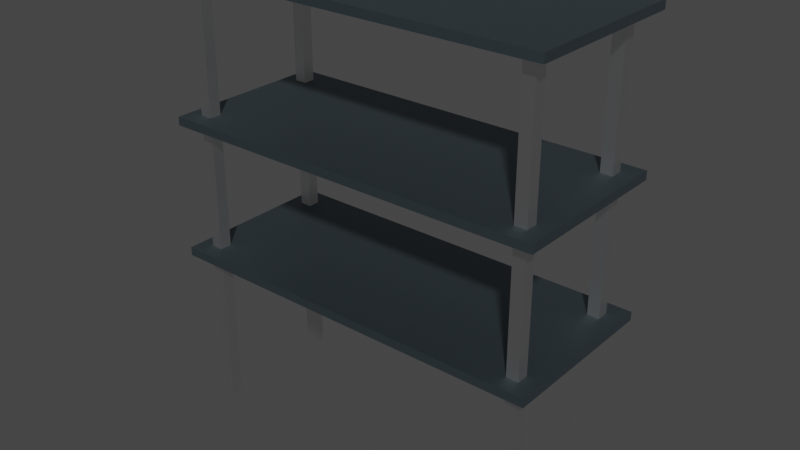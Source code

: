# Source: Regal.blend  (saved by Blender 2.80.75; exported with 4.5.12 LTS)
import bpy
from mathutils import Matrix  # noqa: F401  (used for matrix-valued properties, if any)

bpy.ops.wm.read_factory_settings(use_empty=True)
scene = bpy.context.scene
scene.name = 'Scene'

# ---- collections
col_collection = bpy.data.collections.new('Collection'); scene.collection.children.link(col_collection)

# ---- images (referenced by path relative to the original .blend; pixels are not part of the script)
import os
ASSET_DIR = os.environ.get("B2B_ASSET_DIR", "")  # directory of the original .blend (textures are referenced by path, not embedded)
HERE = os.path.dirname(os.path.abspath(__file__))  # packed textures are extracted next to this script under _unpacked/

def load_image(name, relpath, width, height, colorspace="sRGB"):
    """Load a texture the original file referenced (path relative to the .blend, or extracted next to this script)."""
    p = next((c for c in (os.path.join(HERE, relpath), os.path.join(ASSET_DIR, relpath)) if relpath and os.path.exists(c)), "")
    if p:
        img = bpy.data.images.load(p, check_existing=True)
        img.name = name
    else:  # same state as the original file: an image datablock whose file is absent (Cycles renders it pink)
        img = bpy.data.images.new(name, width, height)
        img.source = "FILE"
        img.filepath = "//" + (relpath or name)
    img.colorspace_settings.name = colorspace
    return img
img_lightmap = load_image('lightmap', '', 1024, 1024, 'sRGB')

# ---- materials (node trees are filled in below, after node groups)
mat_m_regalbeine = bpy.data.materials.new('M_RegalBeine')
mat_m_regalbeine.alpha_threshold = 0.0
mat_m_regalbeine.line_color = (0.0, 0.0, 0.0, 1.0)
mat_m_regalfl_che = bpy.data.materials.new('M_RegalFläche')

# ---- material node trees
mat_m_regalbeine.use_nodes = True; mat_m_regalbeine.node_tree.nodes.clear()
_N = mat_m_regalbeine.node_tree.nodes; _L = mat_m_regalbeine.node_tree.links
n0 = _N.new('ShaderNodeOutputMaterial'); n0.name = 'Material Output'; n0.location = (300, 300)
n1 = _N.new('ShaderNodeBsdfPrincipled'); n1.name = 'Principled BSDF'; n1.location = (10, 300)
n1.distribution = 'GGX'
n1.subsurface_method = 'BURLEY'
n1.inputs[0].default_value = (0.353, 0.353, 0.353, 1.0)
n1.inputs[1].default_value = 1.0
n1.inputs[2].default_value = 0.4
n1.inputs[3].default_value = 1.45
n1.inputs[13].default_value = 0.0
n1.inputs[27].default_value = (0.02437, 0.02437, 0.02437, 1.0)
n1.inputs[28].default_value = 1.0
n2 = _N.new('ShaderNodeTexImage'); n2.name = 'Image Texture'; n2.location = (-325, 294)
n2.image = img_lightmap
_L.new(n1.outputs[0], n0.inputs[0])
n0.is_active_output = True
mat_m_regalfl_che.use_nodes = True; mat_m_regalfl_che.node_tree.nodes.clear()
_N = mat_m_regalfl_che.node_tree.nodes; _L = mat_m_regalfl_che.node_tree.links
n0 = _N.new('ShaderNodeOutputMaterial'); n0.name = 'Material Output'; n0.location = (300, 300)
n1 = _N.new('ShaderNodeBsdfPrincipled'); n1.name = 'Principled BSDF'; n1.location = (10, 300)
n1.distribution = 'GGX'
n1.subsurface_method = 'BURLEY'
n1.inputs[0].default_value = (0.1821, 0.2355, 0.2665, 1.0)
n1.inputs[1].default_value = 1.0
n1.inputs[3].default_value = 1.45
n1.inputs[13].default_value = 0.0
n1.inputs[27].default_value = (0.0, 0.0, 0.0, 1.0)
n1.inputs[28].default_value = 1.0
n2 = _N.new('ShaderNodeTexImage'); n2.name = 'Image Texture'; n2.location = (-363, 339)
n2.image = img_lightmap
_L.new(n1.outputs[0], n0.inputs[0])
n0.is_active_output = True

# ---- world
world_world = bpy.data.worlds.new('World'); scene.world = world_world
world_world.use_nodes = True; world_world.node_tree.nodes.clear()
_N = world_world.node_tree.nodes; _L = world_world.node_tree.links
n0 = _N.new('ShaderNodeOutputWorld'); n0.name = 'World Output'; n0.location = (300, 300)
n1 = _N.new('ShaderNodeBackground'); n1.name = 'Background'; n1.location = (10, 300)
n1.inputs[0].default_value = (0.05088, 0.05088, 0.05088, 1.0)
_L.new(n1.outputs[0], n0.inputs[0])
n0.is_active_output = True
world_world.color = (0.05088, 0.05088, 0.05088)
world_world.use_sun_shadow = False
world_world.sun_shadow_jitter_overblur = 0.0

# ---- meshes
me_cube_003 = bpy.data.meshes.new('Cube.003')
me_cube_003.from_pydata([(0.9295, -0.808, 0.312), (0.9295, -0.808, -37.55), (0.9295, -0.6649, 0.312), (0.9295, -0.6649, -37.55), (0.8676, -0.808, 0.312), (0.8676, -0.808, -37.55), (0.8676, -0.6649, 0.312), (0.8676, -0.6649, -37.55), (-0.857, -0.808, 0.312), (-0.857, -0.808, -37.55), (-0.857, -0.6649, 0.312), (-0.857, -0.6649, -37.55), (-0.9189, -0.808, 0.312), (-0.9189, -0.808, -37.55), (-0.9189, -0.6649, 0.312), (-0.9189, -0.6649, -37.55), (0.9295, 0.6586, 0.312), (0.9295, 0.6586, -37.55), (0.9295, 0.8017, 0.312), (0.9295, 0.8017, -37.55), (0.8676, 0.6586, 0.312), (0.8676, 0.6586, -37.55), (0.8676, 0.8017, 0.312), (0.8676, 0.8017, -37.55), (-0.857, 0.6586, 0.312), (-0.857, 0.6586, -37.55), (-0.857, 0.8017, 0.312), (-0.857, 0.8017, -37.55), (-0.9189, 0.6586, 0.312), (-0.9189, 0.6586, -37.55), (-0.9189, 0.8017, 0.312), (-0.9189, 0.8017, -37.55), (0.9295, -0.808, -39.53), (0.9295, -0.808, -69.49), (0.9295, -0.6649, -39.53), (0.9295, -0.6649, -69.49), (0.8676, -0.808, -39.53), (0.8676, -0.808, -69.49), (0.8676, -0.6649, -39.53), (0.8676, -0.6649, -69.49), (-0.857, -0.808, -39.53), (-0.857, -0.808, -69.49), (-0.857, -0.6649, -39.53), (-0.857, -0.6649, -69.49), (-0.9189, -0.808, -39.53), (-0.9189, -0.808, -69.49), (-0.9189, -0.6649, -39.53), (-0.9189, -0.6649, -69.49), (0.9295, 0.6586, -39.53), (0.9295, 0.6586, -69.49), (0.9295, 0.8017, -39.53), (0.9295, 0.8017, -69.49), (0.8676, 0.6586, -39.53), (0.8676, 0.6586, -69.49), (0.8676, 0.8017, -39.53), (0.8676, 0.8017, -69.49), (-0.857, 0.6586, -39.53), (-0.857, 0.6586, -69.49), (-0.857, 0.8017, -39.53), (-0.857, 0.8017, -69.49), (-0.9189, 0.6586, -39.53), (-0.9189, 0.6586, -69.49), (-0.9189, 0.8017, -39.53), (-0.9189, 0.8017, -69.49), (0.9295, -0.808, -71.44), (0.9295, -0.808, -103.3), (0.9295, -0.6649, -71.44), (0.9295, -0.6649, -103.3), (0.8676, -0.808, -71.44), (0.8676, -0.808, -103.3), (0.8676, -0.6649, -71.44), (0.8676, -0.6649, -103.3), (-0.857, -0.808, -71.44), (-0.857, -0.808, -103.3), (-0.857, -0.6649, -71.44), (-0.857, -0.6649, -103.3), (-0.9189, -0.808, -71.44), (-0.9189, -0.808, -103.3), (-0.9189, -0.6649, -71.44), (-0.9189, -0.6649, -103.3), (0.9295, 0.6586, -71.44), (0.9295, 0.6586, -103.3), (0.9295, 0.8017, -71.44), (0.9295, 0.8017, -103.3), (0.8676, 0.6586, -71.44), (0.8676, 0.6586, -103.3), (0.8676, 0.8017, -71.44), (0.8676, 0.8017, -103.3), (-0.857, 0.6586, -71.44), (-0.857, 0.6586, -103.3), (-0.857, 0.8017, -71.44), (-0.857, 0.8017, -103.3), (-0.9189, 0.6586, -71.44), (-0.9189, 0.6586, -103.3), (-0.9189, 0.8017, -71.44), (-0.9189, 0.8017, -103.3)], [], [(0, 1, 3, 2), (2, 3, 7, 6), (6, 7, 5, 4), (4, 5, 1, 0), (2, 6, 4, 0), (7, 3, 1, 5), (8, 9, 11, 10), (10, 11, 15, 14), (14, 15, 13, 12), (12, 13, 9, 8), (10, 14, 12, 8), (15, 11, 9, 13), (16, 17, 19, 18), (18, 19, 23, 22), (22, 23, 21, 20), (20, 21, 17, 16), (18, 22, 20, 16), (23, 19, 17, 21), (24, 25, 27, 26), (26, 27, 31, 30), (30, 31, 29, 28), (28, 29, 25, 24), (26, 30, 28, 24), (31, 27, 25, 29), (32, 33, 35, 34), (34, 35, 39, 38), (38, 39, 37, 36), (36, 37, 33, 32), (34, 38, 36, 32), (39, 35, 33, 37), (40, 41, 43, 42), (42, 43, 47, 46), (46, 47, 45, 44), (44, 45, 41, 40), (42, 46, 44, 40), (47, 43, 41, 45), (48, 49, 51, 50), (50, 51, 55, 54), (54, 55, 53, 52), (52, 53, 49, 48), (50, 54, 52, 48), (55, 51, 49, 53), (56, 57, 59, 58), (58, 59, 63, 62), (62, 63, 61, 60), (60, 61, 57, 56), (58, 62, 60, 56), (63, 59, 57, 61), (64, 65, 67, 66), (66, 67, 71, 70), (70, 71, 69, 68), (68, 69, 65, 64), (66, 70, 68, 64), (71, 67, 65, 69), (72, 73, 75, 74), (74, 75, 79, 78), (78, 79, 77, 76), (76, 77, 73, 72), (74, 78, 76, 72), (79, 75, 73, 77), (80, 81, 83, 82), (82, 83, 87, 86), (86, 87, 85, 84), (84, 85, 81, 80), (82, 86, 84, 80), (87, 83, 81, 85), (88, 89, 91, 90), (90, 91, 95, 94), (94, 95, 93, 92), (92, 93, 89, 88), (90, 94, 92, 88), (95, 91, 89, 93)])
_uv = me_cube_003.uv_layers.new(name='UVMap')
_uv.uv.foreach_set('vector', [0.446, 0.9567, 0.6651, 0.9567, 0.6651, 0.946, 0.446, 0.946, 0.929, 0.8873, 0.929, 0.6683, 0.9183, 0.6683, 0.9183, 0.8873, 0.6683, 0.9428, 0.8873, 0.9428, 0.8873, 0.9322, 0.6683, 0.9322, 0.929, 0.6651, 0.929, 0.446, 0.9183, 0.446, 0.9183, 0.6651, 0.9706, 0.9044, 0.9599, 0.9044, 0.9599, 0.9151, 0.9706, 0.9151, 0.9567, 0.9044, 0.946, 0.9044, 0.946, 0.9151, 0.9567, 0.9151, 0.0016, 0.9428, 0.2206, 0.9428, 0.2206, 0.9322, 0.0016, 0.9322, 0.929, 0.2206, 0.929, 0.0016, 0.9183, 0.0016, 0.9183, 0.2206, 0.6683, 0.929, 0.8873, 0.929, 0.8873, 0.9183, 0.6683, 0.9183, 0.9151, 0.6651, 0.9151, 0.446, 0.9044, 0.446, 0.9044, 0.6651, 0.9706, 0.8905, 0.9599, 0.8905, 0.9599, 0.9012, 0.9706, 0.9012, 0.9567, 0.8905, 0.946, 0.8905, 0.946, 0.9012, 0.9567, 0.9012, 0.446, 0.929, 0.6651, 0.929, 0.6651, 0.9183, 0.446, 0.9183, 0.9151, 0.2206, 0.9151, 0.0016, 0.9044, 0.0016, 0.9044, 0.2206, 0.2238, 0.929, 0.4428, 0.929, 0.4428, 0.9183, 0.2238, 0.9183, 0.9012, 0.6651, 0.9012, 0.446, 0.8905, 0.446, 0.8905, 0.6651, 0.9984, 0.7377, 0.9877, 0.7377, 0.9877, 0.7484, 0.9984, 0.7484, 0.9845, 0.7377, 0.9738, 0.7377, 0.9738, 0.7484, 0.9845, 0.7484, 0.0016, 0.929, 0.2206, 0.929, 0.2206, 0.9183, 0.0016, 0.9183, 0.9012, 0.4428, 0.9012, 0.2238, 0.8905, 0.2238, 0.8905, 0.4428, 0.6683, 0.9151, 0.8873, 0.9151, 0.8873, 0.9044, 0.6683, 0.9044, 0.9012, 0.2206, 0.9012, 0.0016, 0.8905, 0.0016, 0.8905, 0.2206, 0.9984, 0.7238, 0.9877, 0.7238, 0.9877, 0.7345, 0.9984, 0.7345, 0.9845, 0.7238, 0.9738, 0.7238, 0.9738, 0.7345, 0.9845, 0.7345, 0.2238, 0.9151, 0.4428, 0.9151, 0.4428, 0.9044, 0.2238, 0.9044, 0.8734, 0.8873, 0.8734, 0.6683, 0.8627, 0.6683, 0.8627, 0.8873, 0.6683, 0.9012, 0.8873, 0.9012, 0.8873, 0.8905, 0.6683, 0.8905, 0.8595, 0.8873, 0.8595, 0.6683, 0.8488, 0.6683, 0.8488, 0.8873, 0.9984, 0.7099, 0.9877, 0.7099, 0.9877, 0.7206, 0.9984, 0.7206, 0.9845, 0.7099, 0.9738, 0.7099, 0.9738, 0.7206, 0.9845, 0.7206, 0.446, 0.9012, 0.6651, 0.9012, 0.6651, 0.8905, 0.446, 0.8905, 0.8456, 0.8873, 0.8456, 0.6683, 0.8349, 0.6683, 0.8349, 0.8873, 0.0016, 0.9012, 0.2206, 0.9012, 0.2206, 0.8905, 0.0016, 0.8905, 0.8317, 0.8873, 0.8317, 0.6683, 0.821, 0.6683, 0.821, 0.8873, 0.9984, 0.696, 0.9877, 0.696, 0.9877, 0.7067, 0.9984, 0.7067, 0.9845, 0.696, 0.9738, 0.696, 0.9738, 0.7067, 0.9845, 0.7067, 0.446, 0.8873, 0.6651, 0.8873, 0.6651, 0.8766, 0.446, 0.8766, 0.8178, 0.8873, 0.8178, 0.6683, 0.8072, 0.6683, 0.8072, 0.8873, 0.2238, 0.8873, 0.4428, 0.8873, 0.4428, 0.8766, 0.2238, 0.8766, 0.804, 0.8873, 0.804, 0.6683, 0.7933, 0.6683, 0.7933, 0.8873, 0.9984, 0.6822, 0.9877, 0.6822, 0.9877, 0.6928, 0.9984, 0.6928, 0.9845, 0.6822, 0.9738, 0.6822, 0.9738, 0.6928, 0.9845, 0.6928, 0.446, 0.8734, 0.6651, 0.8734, 0.6651, 0.8627, 0.446, 0.8627, 0.8873, 0.6651, 0.8873, 0.446, 0.8766, 0.446, 0.8766, 0.6651, 0.0016, 0.8734, 0.2206, 0.8734, 0.2206, 0.8627, 0.0016, 0.8627, 0.8873, 0.4428, 0.8873, 0.2238, 0.8766, 0.2238, 0.8766, 0.4428, 0.9984, 0.6683, 0.9877, 0.6683, 0.9877, 0.679, 0.9984, 0.679, 0.9845, 0.6683, 0.9738, 0.6683, 0.9738, 0.679, 0.9845, 0.679, 0.446, 0.8595, 0.6651, 0.8595, 0.6651, 0.8488, 0.446, 0.8488, 0.8873, 0.2206, 0.8873, 0.0016, 0.8766, 0.0016, 0.8766, 0.2206, 0.2238, 0.8595, 0.4428, 0.8595, 0.4428, 0.8488, 0.2238, 0.8488, 0.8734, 0.4428, 0.8734, 0.2238, 0.8627, 0.2238, 0.8627, 0.4428, 0.9984, 0.6544, 0.9877, 0.6544, 0.9877, 0.6651, 0.9984, 0.6651, 0.9845, 0.6544, 0.9738, 0.6544, 0.9738, 0.6651, 0.9845, 0.6651, 0.446, 0.8456, 0.6651, 0.8456, 0.6651, 0.8349, 0.446, 0.8349, 0.8734, 0.2206, 0.8734, 0.0016, 0.8627, 0.0016, 0.8627, 0.2206, 0.2238, 0.8456, 0.4428, 0.8456, 0.4428, 0.8349, 0.2238, 0.8349, 0.8595, 0.6651, 0.8595, 0.446, 0.8488, 0.446, 0.8488, 0.6651, 0.9984, 0.6405, 0.9877, 0.6405, 0.9877, 0.6512, 0.9984, 0.6512, 0.9845, 0.6405, 0.9738, 0.6405, 0.9738, 0.6512, 0.9845, 0.6512, 0.0016, 0.8456, 0.2206, 0.8456, 0.2206, 0.8349, 0.0016, 0.8349, 0.8595, 0.2206, 0.8595, 0.0016, 0.8488, 0.0016, 0.8488, 0.2206, 0.446, 0.8317, 0.6651, 0.8317, 0.6651, 0.821, 0.446, 0.821, 0.8456, 0.6651, 0.8456, 0.446, 0.8349, 0.446, 0.8349, 0.6651, 0.9984, 0.6266, 0.9877, 0.6266, 0.9877, 0.6373, 0.9984, 0.6373, 0.9845, 0.6266, 0.9738, 0.6266, 0.9738, 0.6373, 0.9845, 0.6373, 0.446, 0.8178, 0.6651, 0.8178, 0.6651, 0.8072, 0.446, 0.8072, 0.8456, 0.4428, 0.8456, 0.2238, 0.8349, 0.2238, 0.8349, 0.4428, 0.446, 0.7901, 0.6651, 0.7901, 0.6651, 0.7794, 0.446, 0.7794, 0.9567, 0.2206, 0.9567, 0.0016, 0.946, 0.0016, 0.946, 0.2206, 0.9984, 0.6127, 0.9877, 0.6127, 0.9877, 0.6234, 0.9984, 0.6234, 0.9845, 0.6127, 0.9738, 0.6127, 0.9738, 0.6234, 0.9845, 0.6234])
me_cube_003.materials.append(mat_m_regalbeine)
me_cube_003.use_remesh_preserve_volume = False
me_cube_003.use_remesh_preserve_attributes = False
me_cube_003.use_mirror_vertex_groups = False
me_cube_003.update()
me_cube_000 = bpy.data.meshes.new('Cube.000')
me_cube_000.from_pydata([(-0.7731, 0.1452, -103.5), (-0.6327, 0.1452, -103.5), (0.6327, 0.1452, -103.5), (0.7731, 0.1452, -103.5), (-0.7731, -0.16, -103.5), (-0.6327, -0.16, -103.5), (0.6327, -0.16, -103.5), (0.7731, -0.16, -103.5), (-0.7731, 0.1452, -69.76), (-0.6327, 0.1452, -69.76), (0.6327, 0.1452, -69.76), (0.7731, 0.1452, -69.76), (-0.7731, -0.16, -69.76), (-0.6327, -0.16, -69.76), (0.6327, -0.16, -69.76), (0.7731, -0.16, -69.76), (0.7731, -0.16, -37.87), (0.6327, -0.16, -37.87), (-0.6327, -0.16, -37.87), (-0.7731, -0.16, -37.87), (0.7731, 0.1452, -37.87), (0.6327, 0.1452, -37.87), (-0.6327, 0.1452, -37.87), (-0.7731, 0.1452, -37.87), (-1.0, -1.0, -105.2), (-1.0, -1.0, -103.2), (-1.0, 1.0, -105.2), (-1.0, 1.0, -103.2), (1.0, -1.0, -105.2), (1.0, -1.0, -103.2), (1.0, 1.0, -105.2), (1.0, 1.0, -103.2), (-1.0, -1.0, -71.45), (-1.0, -1.0, -69.45), (-1.0, 1.0, -71.45), (-1.0, 1.0, -69.45), (1.0, -1.0, -71.45), (1.0, -1.0, -69.45), (1.0, 1.0, -71.45), (1.0, 1.0, -69.45), (-1.0, -1.0, -39.55), (-1.0, -1.0, -37.55), (-1.0, 1.0, -39.55), (-1.0, 1.0, -37.55), (1.0, -1.0, -39.55), (1.0, -1.0, -37.55), (1.0, 1.0, -39.55), (1.0, 1.0, -37.55), (-1.0, 0.1452, -71.45), (-1.0, -0.16, -71.45), (-1.0, -0.16, -69.45), (-1.0, 0.1452, -69.45), (1.0, -0.16, -71.45), (1.0, 0.1452, -71.45), (1.0, 0.1452, -69.45), (1.0, -0.16, -69.45), (-1.0, 0.1452, -105.2), (-1.0, -0.16, -105.2), (-1.0, -0.16, -103.2), (-1.0, 0.1452, -103.2), (1.0, -0.16, -105.2), (1.0, 0.1452, -105.2), (1.0, 0.1452, -103.2), (1.0, -0.16, -103.2), (-1.0, 0.1452, -39.55), (-1.0, -0.16, -39.55), (-1.0, -0.16, -37.55), (-1.0, 0.1452, -37.55), (1.0, -0.16, -39.55), (1.0, 0.1452, -39.55), (1.0, 0.1452, -37.55), (1.0, -0.16, -37.55), (0.7731, 1.0, -105.2), (0.6327, 1.0, -105.2), (-0.6327, 1.0, -105.2), (-0.7731, 1.0, -105.2), (-0.7731, 1.0, -103.2), (-0.6327, 1.0, -103.2), (0.6327, 1.0, -103.2), (0.7731, 1.0, -103.2), (-0.7731, -1.0, -105.2), (-0.6327, -1.0, -105.2), (0.6327, -1.0, -105.2), (0.7731, -1.0, -105.2), (0.7731, -1.0, -103.2), (0.6327, -1.0, -103.2), (-0.6327, -1.0, -103.2), (-0.7731, -1.0, -103.2), (-0.7731, 0.1452, -103.2), (-0.6327, 0.1452, -103.2), (0.6327, 0.1452, -103.2), (0.7731, 0.1452, -103.2), (-0.7731, -0.16, -103.2), (-0.6327, -0.16, -103.2), (0.6327, -0.16, -103.2), (0.7731, -0.16, -103.2), (0.7731, 0.1452, -105.2), (0.6327, 0.1452, -105.2), (-0.6327, 0.1452, -105.2), (-0.7731, 0.1452, -105.2), (0.7731, -0.16, -105.2), (0.6327, -0.16, -105.2), (-0.6327, -0.16, -105.2), (-0.7731, -0.16, -105.2), (0.7731, 1.0, -71.45), (0.6327, 1.0, -71.45), (-0.6327, 1.0, -71.45), (-0.7731, 1.0, -71.45), (-0.7731, 1.0, -69.45), (-0.6327, 1.0, -69.45), (0.6327, 1.0, -69.45), (0.7731, 1.0, -69.45), (-0.7731, -1.0, -71.45), (-0.6327, -1.0, -71.45), (0.6327, -1.0, -71.45), (0.7731, -1.0, -71.45), (0.7731, -1.0, -69.45), (0.6327, -1.0, -69.45), (-0.6327, -1.0, -69.45), (-0.7731, -1.0, -69.45), (-0.7731, 0.1452, -69.45), (-0.6327, 0.1452, -69.45), (0.6327, 0.1452, -69.45), (0.7731, 0.1452, -69.45), (-0.7731, -0.16, -69.45), (-0.6327, -0.16, -69.45), (0.6327, -0.16, -69.45), (0.7731, -0.16, -69.45), (0.7731, 0.1452, -71.45), (0.6327, 0.1452, -71.45), (-0.6327, 0.1452, -71.45), (-0.7731, 0.1452, -71.45), (0.7731, -0.16, -71.45), (0.6327, -0.16, -71.45), (-0.6327, -0.16, -71.45), (-0.7731, -0.16, -71.45), (0.7731, 1.0, -39.55), (0.6327, 1.0, -39.55), (-0.6327, 1.0, -39.55), (-0.7731, 1.0, -39.55), (-0.7731, 1.0, -37.55), (-0.6327, 1.0, -37.55), (0.6327, 1.0, -37.55), (0.7731, 1.0, -37.55), (-0.7731, -1.0, -39.55), (-0.6327, -1.0, -39.55), (0.6327, -1.0, -39.55), (0.7731, -1.0, -39.55), (0.7731, -1.0, -37.55), (0.6327, -1.0, -37.55), (-0.6327, -1.0, -37.55), (-0.7731, -1.0, -37.55), (0.7731, -0.16, -37.55), (0.6327, -0.16, -37.55), (-0.6327, -0.16, -37.55), (-0.7731, -0.16, -37.55), (0.7731, 0.1452, -37.55), (0.6327, 0.1452, -37.55), (-0.6327, 0.1452, -37.55), (-0.7731, 0.1452, -37.55), (0.7731, 0.1452, -39.55), (0.6327, 0.1452, -39.55), (-0.6327, 0.1452, -39.55), (-0.7731, 0.1452, -39.55), (0.7731, -0.16, -39.55), (0.6327, -0.16, -39.55), (-0.6327, -0.16, -39.55), (-0.7731, -0.16, -39.55)], [], [(3, 2, 6, 7), (2, 1, 5, 6), (1, 0, 4, 5), (11, 10, 14, 15), (10, 9, 13, 14), (9, 8, 12, 13), (16, 20, 21, 17), (17, 21, 22, 18), (18, 22, 23, 19), (56, 59, 27, 26), (72, 79, 31, 30), (60, 63, 29, 28), (80, 87, 25, 24), (100, 60, 28, 83), (92, 58, 25, 87), (48, 51, 35, 34), (104, 111, 39, 38), (52, 55, 37, 36), (112, 119, 33, 32), (132, 52, 36, 115), (124, 50, 33, 119), (164, 68, 44, 147), (65, 40, 41, 66), (147, 44, 45, 148), (159, 140, 43, 67), (143, 47, 46, 136), (68, 71, 45, 44), (108, 35, 51, 120), (120, 51, 50, 124), (104, 38, 53, 128), (128, 53, 52, 132), (38, 39, 54, 53), (53, 54, 55, 52), (32, 33, 50, 49), (49, 50, 51, 48), (76, 27, 59, 88), (88, 59, 58, 92), (72, 30, 61, 96), (96, 61, 60, 100), (30, 31, 62, 61), (61, 62, 63, 60), (24, 25, 58, 57), (57, 58, 59, 56), (46, 47, 70, 69), (69, 70, 71, 68), (151, 155, 66, 41), (155, 159, 67, 66), (42, 64, 67, 43), (64, 65, 66, 67), (136, 46, 69, 160), (160, 69, 68, 164), (56, 99, 103, 57), (99, 98, 102, 103), (98, 97, 101, 102), (97, 96, 100, 101), (26, 75, 99, 56), (75, 74, 98, 99), (74, 73, 97, 98), (73, 72, 96, 97), (62, 91, 95, 63), (31, 79, 91, 62), (79, 78, 90, 91), (78, 77, 89, 90), (77, 76, 88, 89), (63, 95, 84, 29), (95, 94, 85, 84), (94, 93, 86, 85), (93, 92, 87, 86), (57, 103, 80, 24), (103, 102, 81, 80), (102, 101, 82, 81), (101, 100, 83, 82), (28, 29, 84, 83), (83, 84, 85, 82), (82, 85, 86, 81), (81, 86, 87, 80), (26, 27, 76, 75), (75, 76, 77, 74), (74, 77, 78, 73), (73, 78, 79, 72), (48, 131, 135, 49), (131, 130, 134, 135), (130, 129, 133, 134), (129, 128, 132, 133), (34, 107, 131, 48), (107, 106, 130, 131), (106, 105, 129, 130), (105, 104, 128, 129), (54, 123, 127, 55), (39, 111, 123, 54), (111, 110, 122, 123), (110, 109, 121, 122), (109, 108, 120, 121), (55, 127, 116, 37), (127, 126, 117, 116), (126, 125, 118, 117), (125, 124, 119, 118), (49, 135, 112, 32), (135, 134, 113, 112), (134, 133, 114, 113), (133, 132, 115, 114), (36, 37, 116, 115), (115, 116, 117, 114), (114, 117, 118, 113), (113, 118, 119, 112), (34, 35, 108, 107), (107, 108, 109, 106), (106, 109, 110, 105), (105, 110, 111, 104), (64, 163, 167, 65), (163, 162, 166, 167), (162, 161, 165, 166), (161, 160, 164, 165), (42, 139, 163, 64), (139, 138, 162, 163), (138, 137, 161, 162), (137, 136, 160, 161), (71, 70, 156, 152), (45, 71, 152, 148), (148, 152, 153, 149), (149, 153, 154, 150), (150, 154, 155, 151), (43, 140, 139, 42), (140, 141, 138, 139), (141, 142, 137, 138), (142, 143, 136, 137), (70, 47, 143, 156), (156, 143, 142, 157), (157, 142, 141, 158), (158, 141, 140, 159), (40, 144, 151, 41), (144, 145, 150, 151), (145, 146, 149, 150), (146, 147, 148, 149), (65, 167, 144, 40), (167, 166, 145, 144), (166, 165, 146, 145), (165, 164, 147, 146), (153, 152, 164, 165), (155, 154, 166, 167), (153, 165, 166, 154), (156, 160, 164, 152), (160, 156, 157, 161), (158, 159, 163, 162), (163, 159, 155, 167), (161, 157, 158, 162), (124, 125, 134, 135), (131, 120, 124, 135), (120, 131, 130, 121), (123, 122, 129, 128), (126, 127, 132, 133), (123, 128, 132, 127), (121, 130, 129, 122), (134, 125, 126, 133), (92, 93, 102, 103), (99, 88, 92, 103), (88, 99, 98, 89), (89, 98, 97, 90), (90, 97, 96, 91), (91, 96, 100, 95), (101, 94, 95, 100), (102, 93, 94, 101)])
_uv = me_cube_000.uv_layers.new(name='UVMap')
_uv.uv.foreach_set('vector', [0.9845, 0.946, 0.9738, 0.946, 0.9738, 0.9706, 0.9845, 0.9706, 0.0016, 0.9845, 0.1095, 0.9845, 0.1095, 0.9599, 0.0016, 0.9599, 0.9845, 0.9183, 0.9738, 0.9183, 0.9738, 0.9428, 0.9845, 0.9428, 0.4151, 0.9984, 0.4151, 0.9877, 0.3905, 0.9877, 0.3905, 0.9984, 0.7484, 0.8873, 0.7484, 0.7794, 0.7238, 0.7794, 0.7238, 0.8873, 0.3873, 0.9984, 0.3873, 0.9877, 0.3627, 0.9877, 0.3627, 0.9984, 0.9845, 0.9151, 0.9845, 0.8905, 0.9738, 0.8905, 0.9738, 0.9151, 0.8873, 0.9706, 0.8873, 0.946, 0.7794, 0.946, 0.7794, 0.9706, 0.9845, 0.8873, 0.9845, 0.8627, 0.9738, 0.8627, 0.9738, 0.8873, 0.0016, 0.7206, 0.2206, 0.7206, 0.2206, 0.6683, 0.0016, 0.6683, 0.8317, 0.6651, 0.8317, 0.446, 0.8072, 0.446, 0.8072, 0.6651, 0.446, 0.6095, 0.6651, 0.6095, 0.6651, 0.5572, 0.446, 0.5572, 0.8317, 0.4428, 0.8317, 0.2238, 0.8072, 0.2238, 0.8072, 0.4428, 0.4984, 0.9845, 0.4984, 0.9599, 0.446, 0.9599, 0.446, 0.9845, 0.7762, 0.8349, 0.7516, 0.8349, 0.7516, 0.8873, 0.7762, 0.8873, 0.446, 0.554, 0.6651, 0.554, 0.6651, 0.5016, 0.446, 0.5016, 0.8317, 0.2206, 0.8317, 0.0016, 0.8072, 0.0016, 0.8072, 0.2206, 0.446, 0.4984, 0.6651, 0.4984, 0.6651, 0.446, 0.446, 0.446, 0.804, 0.6651, 0.804, 0.446, 0.7794, 0.446, 0.7794, 0.6651, 0.9428, 0.9706, 0.9428, 0.946, 0.8905, 0.946, 0.8905, 0.9706, 0.9706, 0.2238, 0.946, 0.2238, 0.946, 0.2762, 0.9706, 0.2762, 0.1651, 0.9845, 0.1651, 0.9599, 0.1127, 0.9599, 0.1127, 0.9845, 0.6095, 0.2238, 0.5572, 0.2238, 0.5572, 0.4428, 0.6095, 0.4428, 0.6651, 0.7484, 0.6651, 0.7238, 0.446, 0.7238, 0.446, 0.7484, 0.9706, 0.3317, 0.9706, 0.2794, 0.946, 0.2794, 0.946, 0.3317, 0.4428, 0.7484, 0.4428, 0.7238, 0.2238, 0.7238, 0.2238, 0.7484, 0.6095, 0.2206, 0.6095, 0.0016, 0.5572, 0.0016, 0.5572, 0.2206, 0.2762, 0.9845, 0.2762, 0.9599, 0.2238, 0.9599, 0.2238, 0.9845, 0.9984, 0.2516, 0.9738, 0.2516, 0.9738, 0.2762, 0.9984, 0.2762, 0.9706, 0.3349, 0.946, 0.3349, 0.946, 0.3873, 0.9706, 0.3873, 0.9984, 0.1683, 0.9738, 0.1683, 0.9738, 0.1928, 0.9984, 0.1928, 0.446, 0.6651, 0.6651, 0.6651, 0.6651, 0.6127, 0.446, 0.6127, 0.7762, 0.6651, 0.7762, 0.446, 0.7516, 0.446, 0.7516, 0.6651, 0.0016, 0.6095, 0.2206, 0.6095, 0.2206, 0.5572, 0.0016, 0.5572, 0.7762, 0.2206, 0.7762, 0.0016, 0.7516, 0.0016, 0.7516, 0.2206, 0.3317, 0.9845, 0.3317, 0.9599, 0.2794, 0.9599, 0.2794, 0.9845, 0.9845, 0.1405, 0.9599, 0.1405, 0.9599, 0.1651, 0.9845, 0.1651, 0.9706, 0.3905, 0.946, 0.3905, 0.946, 0.4428, 0.9706, 0.4428, 0.9845, 0.08493, 0.9599, 0.08493, 0.9599, 0.1095, 0.9845, 0.1095, 0.2238, 0.6095, 0.4428, 0.6095, 0.4428, 0.5572, 0.2238, 0.5572, 0.7484, 0.6651, 0.7484, 0.446, 0.7238, 0.446, 0.7238, 0.6651, 0.0016, 0.6651, 0.2206, 0.6651, 0.2206, 0.6127, 0.0016, 0.6127, 0.7484, 0.2206, 0.7484, 0.0016, 0.7238, 0.0016, 0.7238, 0.2206, 0.2238, 0.6651, 0.4428, 0.6651, 0.4428, 0.6127, 0.2238, 0.6127, 0.7206, 0.2206, 0.7206, 0.0016, 0.696, 0.0016, 0.696, 0.2206, 0.3905, 0.9845, 0.4428, 0.9845, 0.4428, 0.9599, 0.3905, 0.9599, 0.9845, 0.05716, 0.9599, 0.05716, 0.9599, 0.08173, 0.9845, 0.08173, 0.6651, 0.0016, 0.6127, 0.0016, 0.6127, 0.2206, 0.6651, 0.2206, 0.4428, 0.6928, 0.4428, 0.6683, 0.2238, 0.6683, 0.2238, 0.6928, 0.9706, 0.5572, 0.946, 0.5572, 0.946, 0.6095, 0.9706, 0.6095, 0.9845, 0.02938, 0.9599, 0.02938, 0.9599, 0.05396, 0.9845, 0.05396, 0.9845, 0.0016, 0.9599, 0.0016, 0.9599, 0.02618, 0.9845, 0.02618, 0.3595, 0.9984, 0.3595, 0.9877, 0.3349, 0.9877, 0.3349, 0.9984, 0.6928, 0.8873, 0.6928, 0.7794, 0.6683, 0.7794, 0.6683, 0.8873, 0.3317, 0.9984, 0.3317, 0.9877, 0.3072, 0.9877, 0.3072, 0.9984, 0.9706, 0.6683, 0.946, 0.6683, 0.946, 0.7206, 0.9706, 0.7206, 0.7762, 0.9845, 0.7762, 0.9738, 0.7238, 0.9738, 0.7238, 0.9845, 0.7762, 0.7762, 0.7762, 0.6683, 0.7238, 0.6683, 0.7238, 0.7762, 0.7206, 0.9845, 0.7206, 0.9738, 0.6683, 0.9738, 0.6683, 0.9845, 0.9984, 0.5849, 0.9738, 0.5849, 0.9738, 0.6095, 0.9984, 0.6095, 0.7762, 0.7794, 0.7516, 0.7794, 0.7516, 0.8317, 0.7762, 0.8317, 0.6651, 0.9706, 0.6651, 0.9599, 0.6127, 0.9599, 0.6127, 0.9706, 0.7206, 0.6651, 0.7206, 0.5572, 0.6683, 0.5572, 0.6683, 0.6651, 0.6095, 0.9845, 0.6095, 0.9738, 0.5572, 0.9738, 0.5572, 0.9845, 0.9706, 0.7238, 0.946, 0.7238, 0.946, 0.7762, 0.9706, 0.7762, 0.8317, 0.9845, 0.8317, 0.9738, 0.7794, 0.9738, 0.7794, 0.9845, 0.7484, 0.3317, 0.7484, 0.2238, 0.696, 0.2238, 0.696, 0.3317, 0.05396, 0.9984, 0.05396, 0.9877, 0.0016, 0.9877, 0.0016, 0.9984, 0.9706, 0.5016, 0.946, 0.5016, 0.946, 0.554, 0.9706, 0.554, 0.1095, 0.9984, 0.1095, 0.9877, 0.05716, 0.9877, 0.05716, 0.9984, 0.7484, 0.4428, 0.7484, 0.3349, 0.696, 0.3349, 0.696, 0.4428, 0.1651, 0.9984, 0.1651, 0.9877, 0.1127, 0.9877, 0.1127, 0.9984, 0.7762, 0.4428, 0.7762, 0.2238, 0.7516, 0.2238, 0.7516, 0.4428, 0.2238, 0.9428, 0.4428, 0.9428, 0.4428, 0.9322, 0.2238, 0.9322, 0.554, 0.2206, 0.554, 0.0016, 0.446, 0.0016, 0.446, 0.2206, 0.446, 0.9428, 0.6651, 0.9428, 0.6651, 0.9322, 0.446, 0.9322, 0.804, 0.2206, 0.804, 0.0016, 0.7794, 0.0016, 0.7794, 0.2206, 0.0016, 0.9567, 0.2206, 0.9567, 0.2206, 0.946, 0.0016, 0.946, 0.554, 0.4428, 0.554, 0.2238, 0.446, 0.2238, 0.446, 0.4428, 0.2238, 0.9567, 0.4428, 0.9567, 0.4428, 0.946, 0.2238, 0.946, 0.9845, 0.1127, 0.9599, 0.1127, 0.9599, 0.1373, 0.9845, 0.1373, 0.9845, 0.8349, 0.9738, 0.8349, 0.9738, 0.8595, 0.9845, 0.8595, 0.6683, 0.9706, 0.7762, 0.9706, 0.7762, 0.946, 0.6683, 0.946, 0.9845, 0.8072, 0.9738, 0.8072, 0.9738, 0.8317, 0.9845, 0.8317, 0.3873, 0.9845, 0.3873, 0.9599, 0.3349, 0.9599, 0.3349, 0.9845, 0.9706, 0.1683, 0.9599, 0.1683, 0.9599, 0.2206, 0.9706, 0.2206, 0.0016, 0.8317, 0.1095, 0.8317, 0.1095, 0.7794, 0.0016, 0.7794, 0.9845, 0.2794, 0.9738, 0.2794, 0.9738, 0.3317, 0.9845, 0.3317, 0.9984, 0.446, 0.9738, 0.446, 0.9738, 0.4706, 0.9984, 0.4706, 0.9428, 0.9151, 0.9428, 0.8905, 0.8905, 0.8905, 0.8905, 0.9151, 0.9845, 0.7516, 0.9738, 0.7516, 0.9738, 0.804, 0.9845, 0.804, 0.3349, 0.8317, 0.4428, 0.8317, 0.4428, 0.7794, 0.3349, 0.7794, 0.9845, 0.5294, 0.9738, 0.5294, 0.9738, 0.5817, 0.9845, 0.5817, 0.9428, 0.9428, 0.9428, 0.9183, 0.8905, 0.9183, 0.8905, 0.9428, 0.9845, 0.4738, 0.9738, 0.4738, 0.9738, 0.5262, 0.9845, 0.5262, 0.2238, 0.8317, 0.3317, 0.8317, 0.3317, 0.7794, 0.2238, 0.7794, 0.9845, 0.3905, 0.9738, 0.3905, 0.9738, 0.4428, 0.9845, 0.4428, 0.2206, 0.9845, 0.2206, 0.9599, 0.1683, 0.9599, 0.1683, 0.9845, 0.9845, 0.3349, 0.9738, 0.3349, 0.9738, 0.3873, 0.9845, 0.3873, 0.1127, 0.8317, 0.2206, 0.8317, 0.2206, 0.7794, 0.1127, 0.7794, 0.9845, 0.196, 0.9738, 0.196, 0.9738, 0.2484, 0.9845, 0.2484, 0.0016, 0.7484, 0.2206, 0.7484, 0.2206, 0.7238, 0.0016, 0.7238, 0.9428, 0.6651, 0.9428, 0.446, 0.9322, 0.446, 0.9322, 0.6651, 0.0016, 0.554, 0.2206, 0.554, 0.2206, 0.446, 0.0016, 0.446, 0.929, 0.4428, 0.929, 0.2238, 0.9183, 0.2238, 0.9183, 0.4428, 0.446, 0.6928, 0.6651, 0.6928, 0.6651, 0.6683, 0.446, 0.6683, 0.9151, 0.8873, 0.9151, 0.6683, 0.9044, 0.6683, 0.9044, 0.8873, 0.2238, 0.3317, 0.4428, 0.3317, 0.4428, 0.2238, 0.2238, 0.2238, 0.9151, 0.4428, 0.9151, 0.2238, 0.9044, 0.2238, 0.9044, 0.4428, 0.9706, 0.946, 0.946, 0.946, 0.946, 0.9706, 0.9706, 0.9706, 0.304, 0.9984, 0.304, 0.9877, 0.2794, 0.9877, 0.2794, 0.9984, 0.7206, 0.8873, 0.7206, 0.7794, 0.696, 0.7794, 0.696, 0.8873, 0.9706, 0.9845, 0.9706, 0.9738, 0.946, 0.9738, 0.946, 0.9845, 0.9706, 0.8349, 0.946, 0.8349, 0.946, 0.8873, 0.9706, 0.8873, 0.554, 0.9706, 0.554, 0.9599, 0.5016, 0.9599, 0.5016, 0.9706, 0.7206, 0.554, 0.7206, 0.446, 0.6683, 0.446, 0.6683, 0.554, 0.6095, 0.9706, 0.6095, 0.9599, 0.5572, 0.9599, 0.5572, 0.9706, 0.9706, 0.9183, 0.946, 0.9183, 0.946, 0.9428, 0.9706, 0.9428, 0.9706, 0.8317, 0.9706, 0.7794, 0.946, 0.7794, 0.946, 0.8317, 0.5016, 0.9845, 0.554, 0.9845, 0.554, 0.9738, 0.5016, 0.9738, 0.6928, 0.2238, 0.6405, 0.2238, 0.6405, 0.3317, 0.6928, 0.3317, 0.6127, 0.9845, 0.6651, 0.9845, 0.6651, 0.9738, 0.6127, 0.9738, 0.6373, 0.2238, 0.6127, 0.2238, 0.6127, 0.4428, 0.6373, 0.4428, 0.6651, 0.9151, 0.6651, 0.9044, 0.446, 0.9044, 0.446, 0.9151, 0.4428, 0.3349, 0.3349, 0.3349, 0.3349, 0.554, 0.4428, 0.554, 0.2206, 0.9151, 0.2206, 0.9044, 0.0016, 0.9044, 0.0016, 0.9151, 0.9706, 0.6651, 0.9706, 0.6127, 0.946, 0.6127, 0.946, 0.6651, 0.8349, 0.9845, 0.8873, 0.9845, 0.8873, 0.9738, 0.8349, 0.9738, 0.6928, 0.3349, 0.6405, 0.3349, 0.6405, 0.4428, 0.6928, 0.4428, 0.8905, 0.9845, 0.9428, 0.9845, 0.9428, 0.9738, 0.8905, 0.9738, 0.6928, 0.0016, 0.6683, 0.0016, 0.6683, 0.2206, 0.6928, 0.2206, 0.4428, 0.9012, 0.4428, 0.8905, 0.2238, 0.8905, 0.2238, 0.9012, 0.3317, 0.0016, 0.2238, 0.0016, 0.2238, 0.2206, 0.3317, 0.2206, 0.2206, 0.8873, 0.2206, 0.8766, 0.0016, 0.8766, 0.0016, 0.8873, 0.9706, 0.446, 0.946, 0.446, 0.946, 0.4984, 0.9706, 0.4984, 0.2206, 0.9984, 0.2206, 0.9877, 0.1683, 0.9877, 0.1683, 0.9984, 0.7206, 0.7762, 0.7206, 0.6683, 0.6683, 0.6683, 0.6683, 0.7762, 0.2762, 0.9984, 0.2762, 0.9877, 0.2238, 0.9877, 0.2238, 0.9984, 0.7901, 0.6683, 0.7794, 0.6683, 0.7794, 0.8873, 0.7901, 0.8873, 0.4428, 0.8734, 0.4428, 0.8627, 0.2238, 0.8627, 0.2238, 0.8734, 0.3317, 0.554, 0.3317, 0.3349, 0.2238, 0.3349, 0.2238, 0.554, 0.446, 0.7206, 0.6651, 0.7206, 0.6651, 0.696, 0.446, 0.696, 0.8734, 0.6651, 0.8734, 0.446, 0.8627, 0.446, 0.8627, 0.6651, 0.2206, 0.8595, 0.2206, 0.8488, 0.0016, 0.8488, 0.0016, 0.8595, 0.804, 0.4428, 0.804, 0.2238, 0.7794, 0.2238, 0.7794, 0.4428, 0.0016, 0.1095, 0.2206, 0.1095, 0.2206, 0.0016, 0.0016, 0.0016, 0.8595, 0.2238, 0.8488, 0.2238, 0.8488, 0.4428, 0.8595, 0.4428, 0.446, 0.7762, 0.6651, 0.7762, 0.6651, 0.7516, 0.446, 0.7516, 0.8456, 0.2206, 0.8456, 0.0016, 0.8349, 0.0016, 0.8349, 0.2206, 0.6651, 0.804, 0.6651, 0.7933, 0.446, 0.7933, 0.446, 0.804, 0.9428, 0.0016, 0.9322, 0.0016, 0.9322, 0.2206, 0.9428, 0.2206, 0.0016, 0.7762, 0.2206, 0.7762, 0.2206, 0.7516, 0.0016, 0.7516, 0.4428, 0.2206, 0.4428, 0.0016, 0.3349, 0.0016, 0.3349, 0.2206, 0.0016, 0.3317, 0.2206, 0.3317, 0.2206, 0.2238, 0.0016, 0.2238, 0.9428, 0.6683, 0.9322, 0.6683, 0.9322, 0.8873, 0.9428, 0.8873, 0.2238, 0.7762, 0.4428, 0.7762, 0.4428, 0.7516, 0.2238, 0.7516, 0.9012, 0.8873, 0.9012, 0.6683, 0.8905, 0.6683, 0.8905, 0.8873, 0.0016, 0.4428, 0.2206, 0.4428, 0.2206, 0.3349, 0.0016, 0.3349, 0.9428, 0.4428, 0.9428, 0.2238, 0.9322, 0.2238, 0.9322, 0.4428, 0.2238, 0.7206, 0.4428, 0.7206, 0.4428, 0.696, 0.2238, 0.696, 0.8873, 0.8873, 0.8873, 0.6683, 0.8766, 0.6683, 0.8766, 0.8873, 0.0016, 0.2206, 0.2206, 0.2206, 0.2206, 0.1127, 0.0016, 0.1127])
me_cube_000.materials.append(mat_m_regalfl_che)
me_cube_000.use_remesh_preserve_volume = False
me_cube_000.use_remesh_preserve_attributes = False
me_cube_000.use_mirror_vertex_groups = False
me_cube_000.update()

# ---- objects
ob_regal = bpy.data.objects.new('Regal', me_cube_003)
ob_regalflaeche = bpy.data.objects.new('Regalflaeche', me_cube_000)

# ---- transforms, parenting, visibility, modifiers, constraints
ob_regal.location = (0.0, 0.0, 0.01574)
ob_regal.scale = (-2.311, 1.0, -0.05065)
ob_regal.lineart.crease_threshold = 0.0
ob_regalflaeche.location = (0.0, 0.0, 0.01574)
ob_regalflaeche.scale = (-2.311, 1.0, -0.05065)
ob_regalflaeche.lineart.crease_threshold = 0.0

# ---- collection membership
col_collection.objects.link(ob_regal)
col_collection.objects.link(ob_regalflaeche)

# ---- scene / render settings (as saved in the file)
scene.frame_start = 1; scene.frame_end = 250; scene.frame_set(1)
scene.render.engine = 'CYCLES'
scene.cycles.use_denoising = False
scene.cycles.samples = 128
scene.cycles.sampling_pattern = 'TABULATED_SOBOL'
scene.cycles.use_adaptive_sampling = False
scene.cycles.use_light_tree = False
scene.view_settings.view_transform = 'Filmic'
bpy.context.view_layer.update()

# ---- added for rendering (the .blend has no active camera and no usable light): camera, sun
cam_auto = bpy.data.cameras.new('AutoCamera')
cam_auto.lens = 50.0
cam_auto.sensor_width = 36.0
cam_auto.clip_end = 1000.0
ob_auto_camera = bpy.data.objects.new('AutoCamera', cam_auto)
scene.collection.objects.link(ob_auto_camera)
ob_auto_camera.location = (6.79478, -8.15374, 8.10804)
ob_auto_camera.rotation_euler = (1.09748, -7.21219e-08, 0.694738)
scene.camera = ob_auto_camera
light_auto_sun = bpy.data.lights.new('AutoSun', 'SUN')
light_auto_sun.energy = 3.0
light_auto_sun.angle = 0.0523599
ob_auto_sun = bpy.data.objects.new('AutoSun', light_auto_sun)
scene.collection.objects.link(ob_auto_sun)
ob_auto_sun.rotation_euler = (0.872665, 0.174533, 0.523599)
bpy.context.view_layer.update()
